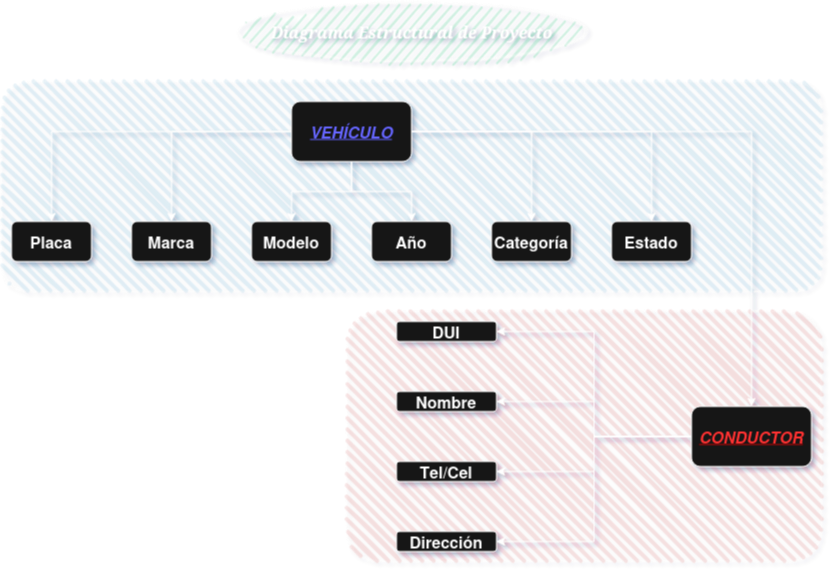

The diagram above was exported from draw.io. Its source (the exported page's mxGraphModel, read from the mxfile embedded in the PNG):
<mxGraphModel dx="1347" dy="912" grid="1" gridSize="10" guides="1" tooltips="1" connect="1" arrows="1" fold="1" page="1" pageScale="1" pageWidth="1100" pageHeight="850" math="0" shadow="0">
  <root>
    <mxCell id="0" />
    <mxCell id="1" parent="0" />
    <mxCell id="8YjayW0Z4XuBrSZ8LorJ-39" value="" style="rounded=1;whiteSpace=wrap;html=1;strokeWidth=2;fillWeight=4;hachureGap=8;hachureAngle=45;fillColor=light-dark(#1BA1E2,#C40303);sketch=1;opacity=10;" vertex="1" parent="1">
      <mxGeometry x="485" y="380" width="475" height="250" as="geometry" />
    </mxCell>
    <mxCell id="8YjayW0Z4XuBrSZ8LorJ-38" value="" style="rounded=1;whiteSpace=wrap;html=1;strokeWidth=2;fillWeight=4;hachureGap=8;hachureAngle=45;fillColor=#1ba1e2;sketch=1;opacity=10;" vertex="1" parent="1">
      <mxGeometry x="140" y="150" width="820" height="210" as="geometry" />
    </mxCell>
    <mxCell id="8YjayW0Z4XuBrSZ8LorJ-8" style="edgeStyle=orthogonalEdgeStyle;rounded=0;orthogonalLoop=1;jettySize=auto;html=1;entryX=0.5;entryY=0;entryDx=0;entryDy=0;" edge="1" parent="1" source="8YjayW0Z4XuBrSZ8LorJ-2" target="8YjayW0Z4XuBrSZ8LorJ-3">
      <mxGeometry relative="1" as="geometry" />
    </mxCell>
    <mxCell id="8YjayW0Z4XuBrSZ8LorJ-11" style="edgeStyle=orthogonalEdgeStyle;rounded=0;orthogonalLoop=1;jettySize=auto;html=1;entryX=0.5;entryY=0;entryDx=0;entryDy=0;" edge="1" parent="1" source="8YjayW0Z4XuBrSZ8LorJ-2" target="8YjayW0Z4XuBrSZ8LorJ-7">
      <mxGeometry relative="1" as="geometry" />
    </mxCell>
    <mxCell id="8YjayW0Z4XuBrSZ8LorJ-12" style="edgeStyle=orthogonalEdgeStyle;rounded=0;orthogonalLoop=1;jettySize=auto;html=1;entryX=0.5;entryY=0;entryDx=0;entryDy=0;" edge="1" parent="1" source="8YjayW0Z4XuBrSZ8LorJ-2" target="8YjayW0Z4XuBrSZ8LorJ-6">
      <mxGeometry relative="1" as="geometry" />
    </mxCell>
    <mxCell id="8YjayW0Z4XuBrSZ8LorJ-13" style="edgeStyle=orthogonalEdgeStyle;rounded=0;orthogonalLoop=1;jettySize=auto;html=1;entryX=0.5;entryY=0;entryDx=0;entryDy=0;" edge="1" parent="1" source="8YjayW0Z4XuBrSZ8LorJ-2" target="8YjayW0Z4XuBrSZ8LorJ-4">
      <mxGeometry relative="1" as="geometry" />
    </mxCell>
    <mxCell id="8YjayW0Z4XuBrSZ8LorJ-14" style="edgeStyle=orthogonalEdgeStyle;rounded=0;orthogonalLoop=1;jettySize=auto;html=1;" edge="1" parent="1" source="8YjayW0Z4XuBrSZ8LorJ-2" target="8YjayW0Z4XuBrSZ8LorJ-5">
      <mxGeometry relative="1" as="geometry" />
    </mxCell>
    <mxCell id="8YjayW0Z4XuBrSZ8LorJ-36" style="edgeStyle=orthogonalEdgeStyle;rounded=0;orthogonalLoop=1;jettySize=auto;html=1;entryX=0.5;entryY=0;entryDx=0;entryDy=0;" edge="1" parent="1" source="8YjayW0Z4XuBrSZ8LorJ-2" target="8YjayW0Z4XuBrSZ8LorJ-34">
      <mxGeometry relative="1" as="geometry" />
    </mxCell>
    <mxCell id="8YjayW0Z4XuBrSZ8LorJ-37" style="edgeStyle=orthogonalEdgeStyle;rounded=0;orthogonalLoop=1;jettySize=auto;html=1;entryX=0.5;entryY=0;entryDx=0;entryDy=0;" edge="1" parent="1" source="8YjayW0Z4XuBrSZ8LorJ-2" target="8YjayW0Z4XuBrSZ8LorJ-35">
      <mxGeometry relative="1" as="geometry" />
    </mxCell>
    <mxCell id="8YjayW0Z4XuBrSZ8LorJ-2" value="&lt;i style=&quot;color: light-dark(rgb(0, 0, 0), rgb(102, 102, 255));&quot;&gt;&lt;u&gt;&lt;span style=&quot;color: light-dark(rgb(0, 0, 0), rgb(102, 102, 255));&quot;&gt;VEHÍCULO&lt;/span&gt;&lt;/u&gt;&lt;/i&gt;" style="rounded=1;whiteSpace=wrap;html=1;fontStyle=1;fontSize=16;" vertex="1" parent="1">
      <mxGeometry x="430" y="170" width="120" height="60" as="geometry" />
    </mxCell>
    <mxCell id="8YjayW0Z4XuBrSZ8LorJ-3" value="Placa" style="rounded=1;whiteSpace=wrap;html=1;fontStyle=1;fontSize=16;" vertex="1" parent="1">
      <mxGeometry x="150" y="290" width="80" height="40" as="geometry" />
    </mxCell>
    <mxCell id="8YjayW0Z4XuBrSZ8LorJ-4" value="Marca" style="rounded=1;whiteSpace=wrap;html=1;fontStyle=1;fontSize=16;" vertex="1" parent="1">
      <mxGeometry x="270" y="290" width="80" height="40" as="geometry" />
    </mxCell>
    <mxCell id="8YjayW0Z4XuBrSZ8LorJ-5" value="Modelo" style="rounded=1;whiteSpace=wrap;html=1;fontStyle=1;fontSize=16;" vertex="1" parent="1">
      <mxGeometry x="390" y="290" width="80" height="40" as="geometry" />
    </mxCell>
    <mxCell id="8YjayW0Z4XuBrSZ8LorJ-6" value="Año" style="rounded=1;whiteSpace=wrap;html=1;fontStyle=1;fontSize=16;" vertex="1" parent="1">
      <mxGeometry x="510" y="290" width="80" height="40" as="geometry" />
    </mxCell>
    <mxCell id="8YjayW0Z4XuBrSZ8LorJ-30" style="edgeStyle=orthogonalEdgeStyle;rounded=0;orthogonalLoop=1;jettySize=auto;html=1;entryX=1;entryY=0.5;entryDx=0;entryDy=0;" edge="1" parent="1" source="8YjayW0Z4XuBrSZ8LorJ-7" target="8YjayW0Z4XuBrSZ8LorJ-18">
      <mxGeometry relative="1" as="geometry" />
    </mxCell>
    <mxCell id="8YjayW0Z4XuBrSZ8LorJ-31" style="edgeStyle=orthogonalEdgeStyle;rounded=0;orthogonalLoop=1;jettySize=auto;html=1;entryX=1;entryY=0.5;entryDx=0;entryDy=0;" edge="1" parent="1" source="8YjayW0Z4XuBrSZ8LorJ-7" target="8YjayW0Z4XuBrSZ8LorJ-17">
      <mxGeometry relative="1" as="geometry" />
    </mxCell>
    <mxCell id="8YjayW0Z4XuBrSZ8LorJ-32" style="edgeStyle=orthogonalEdgeStyle;rounded=0;orthogonalLoop=1;jettySize=auto;html=1;entryX=1;entryY=0.5;entryDx=0;entryDy=0;" edge="1" parent="1" source="8YjayW0Z4XuBrSZ8LorJ-7" target="8YjayW0Z4XuBrSZ8LorJ-16">
      <mxGeometry relative="1" as="geometry" />
    </mxCell>
    <mxCell id="8YjayW0Z4XuBrSZ8LorJ-33" style="edgeStyle=orthogonalEdgeStyle;rounded=0;orthogonalLoop=1;jettySize=auto;html=1;entryX=1;entryY=0.5;entryDx=0;entryDy=0;" edge="1" parent="1" source="8YjayW0Z4XuBrSZ8LorJ-7" target="8YjayW0Z4XuBrSZ8LorJ-15">
      <mxGeometry relative="1" as="geometry" />
    </mxCell>
    <mxCell id="8YjayW0Z4XuBrSZ8LorJ-7" value="&lt;i style=&quot;color: light-dark(rgb(27, 161, 226), rgb(196, 3, 3));&quot;&gt;&lt;u&gt;&lt;span style=&quot;color: light-dark(rgb(0, 0, 0), rgb(255, 51, 51));&quot;&gt;CONDUCTOR&lt;/span&gt;&lt;/u&gt;&lt;/i&gt;" style="rounded=1;whiteSpace=wrap;html=1;fontStyle=1;fontSize=16;" vertex="1" parent="1">
      <mxGeometry x="830" y="475" width="120" height="60" as="geometry" />
    </mxCell>
    <mxCell id="8YjayW0Z4XuBrSZ8LorJ-15" value="Dirección" style="rounded=1;whiteSpace=wrap;html=1;fontStyle=1;fontSize=16;" vertex="1" parent="1">
      <mxGeometry x="535" y="600" width="100" height="20" as="geometry" />
    </mxCell>
    <mxCell id="8YjayW0Z4XuBrSZ8LorJ-16" value="Tel/Cel" style="rounded=1;whiteSpace=wrap;html=1;fontStyle=1;fontSize=16;" vertex="1" parent="1">
      <mxGeometry x="535" y="530" width="100" height="20" as="geometry" />
    </mxCell>
    <mxCell id="8YjayW0Z4XuBrSZ8LorJ-18" value="DUI" style="rounded=1;whiteSpace=wrap;html=1;fontStyle=1;fontSize=16;" vertex="1" parent="1">
      <mxGeometry x="535" y="390" width="100" height="20" as="geometry" />
    </mxCell>
    <mxCell id="8YjayW0Z4XuBrSZ8LorJ-17" value="&lt;div&gt;Nombre&lt;/div&gt;" style="rounded=1;whiteSpace=wrap;html=1;fontStyle=1;fontSize=16;" vertex="1" parent="1">
      <mxGeometry x="535" y="460" width="100" height="20" as="geometry" />
    </mxCell>
    <mxCell id="8YjayW0Z4XuBrSZ8LorJ-34" value="Categoría" style="rounded=1;whiteSpace=wrap;html=1;fontStyle=1;fontSize=16;" vertex="1" parent="1">
      <mxGeometry x="630" y="290" width="80" height="40" as="geometry" />
    </mxCell>
    <mxCell id="8YjayW0Z4XuBrSZ8LorJ-35" value="Estado" style="rounded=1;whiteSpace=wrap;html=1;fontStyle=1;fontSize=16;" vertex="1" parent="1">
      <mxGeometry x="750" y="290" width="80" height="40" as="geometry" />
    </mxCell>
    <mxCell id="8YjayW0Z4XuBrSZ8LorJ-40" value="&lt;b&gt;&lt;i&gt;&lt;font style=&quot;font-size: 16px;&quot; face=&quot;Lucida Console&quot;&gt;Diagrama Estructural de Proyecto&lt;/font&gt;&lt;/i&gt;&lt;/b&gt;" style="ellipse;whiteSpace=wrap;html=1;strokeWidth=2;fillWeight=2;hachureGap=8;fillColor=light-dark(#990000, #2ec27e);fillStyle=dots;sketch=1;opacity=20;" vertex="1" parent="1">
      <mxGeometry x="383" y="70" width="335" height="60" as="geometry" />
    </mxCell>
  </root>
</mxGraphModel>